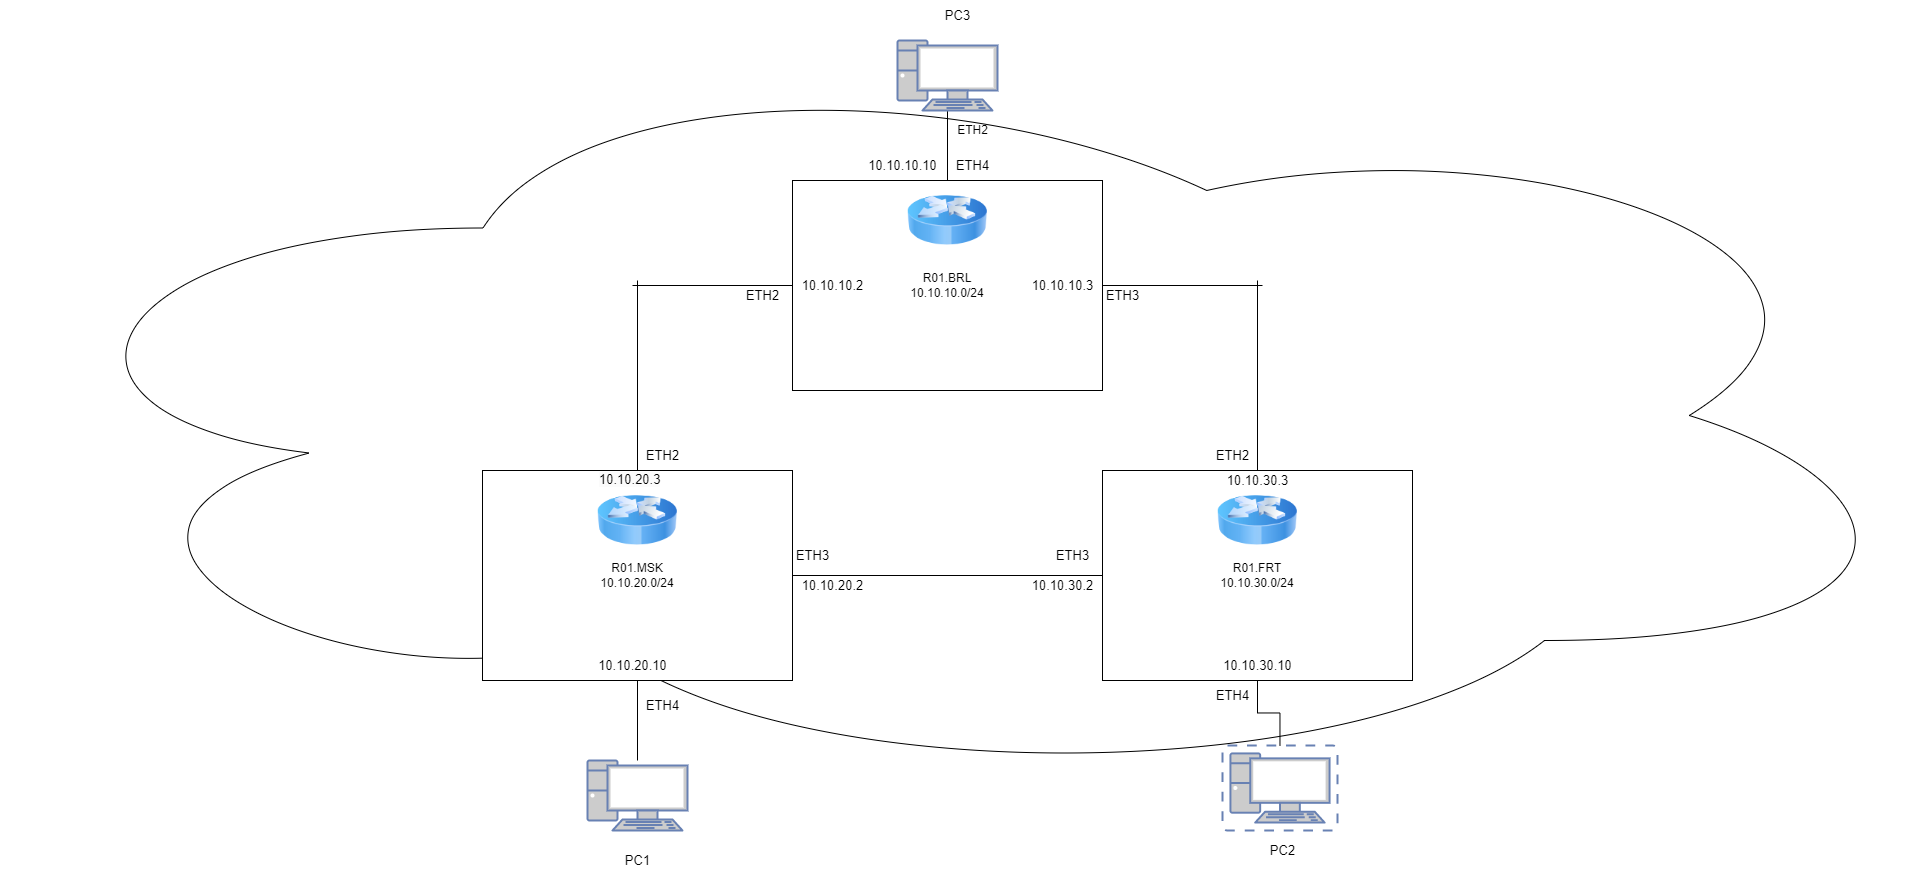

The diagram above was exported from draw.io. Its source (the exported page's mxGraphModel, read from the mxfile embedded in the PNG):
<mxGraphModel dx="1761" dy="2518" grid="1" gridSize="10" guides="1" tooltips="1" connect="1" arrows="1" fold="1" page="1" pageScale="1" pageWidth="827" pageHeight="1169" math="0" shadow="0">
  <root>
    <mxCell id="0" />
    <mxCell id="1" parent="0" />
    <mxCell id="qjN798vknHX8z6LwkVbb-22" value="" style="ellipse;shape=cloud;whiteSpace=wrap;html=1;fontSize=13;" vertex="1" parent="1">
      <mxGeometry x="-552" width="1930" height="750" as="geometry" />
    </mxCell>
    <mxCell id="qjN798vknHX8z6LwkVbb-4" style="edgeStyle=orthogonalEdgeStyle;rounded=0;orthogonalLoop=1;jettySize=auto;html=1;endSize=7;endArrow=none;endFill=0;" edge="1" parent="1" source="qjN798vknHX8z6LwkVbb-1">
      <mxGeometry relative="1" as="geometry">
        <mxPoint x="395" y="70" as="targetPoint" />
      </mxGeometry>
    </mxCell>
    <mxCell id="qjN798vknHX8z6LwkVbb-7" style="edgeStyle=orthogonalEdgeStyle;rounded=0;orthogonalLoop=1;jettySize=auto;html=1;endArrow=none;endFill=0;" edge="1" parent="1" source="qjN798vknHX8z6LwkVbb-1">
      <mxGeometry relative="1" as="geometry">
        <mxPoint x="80" y="245" as="targetPoint" />
      </mxGeometry>
    </mxCell>
    <mxCell id="qjN798vknHX8z6LwkVbb-10" style="edgeStyle=orthogonalEdgeStyle;rounded=0;orthogonalLoop=1;jettySize=auto;html=1;endArrow=none;endFill=0;" edge="1" parent="1" source="qjN798vknHX8z6LwkVbb-1">
      <mxGeometry relative="1" as="geometry">
        <mxPoint x="710" y="245" as="targetPoint" />
      </mxGeometry>
    </mxCell>
    <mxCell id="qjN798vknHX8z6LwkVbb-1" value="R01.BRL&lt;br&gt;10.10.10.0/24" style="rounded=0;whiteSpace=wrap;html=1;" vertex="1" parent="1">
      <mxGeometry x="240" y="140" width="310" height="210" as="geometry" />
    </mxCell>
    <mxCell id="qjN798vknHX8z6LwkVbb-6" style="edgeStyle=orthogonalEdgeStyle;rounded=0;orthogonalLoop=1;jettySize=auto;html=1;endArrow=none;endFill=0;" edge="1" parent="1" source="qjN798vknHX8z6LwkVbb-2">
      <mxGeometry relative="1" as="geometry">
        <mxPoint x="85" y="240" as="targetPoint" />
      </mxGeometry>
    </mxCell>
    <mxCell id="qjN798vknHX8z6LwkVbb-11" style="edgeStyle=orthogonalEdgeStyle;rounded=0;orthogonalLoop=1;jettySize=auto;html=1;entryX=0;entryY=0.5;entryDx=0;entryDy=0;endArrow=none;endFill=0;" edge="1" parent="1" source="qjN798vknHX8z6LwkVbb-2" target="qjN798vknHX8z6LwkVbb-3">
      <mxGeometry relative="1" as="geometry" />
    </mxCell>
    <mxCell id="qjN798vknHX8z6LwkVbb-23" style="edgeStyle=orthogonalEdgeStyle;rounded=0;orthogonalLoop=1;jettySize=auto;html=1;fontSize=13;endArrow=none;endFill=0;" edge="1" parent="1" source="qjN798vknHX8z6LwkVbb-2" target="qjN798vknHX8z6LwkVbb-13">
      <mxGeometry relative="1" as="geometry" />
    </mxCell>
    <mxCell id="qjN798vknHX8z6LwkVbb-2" value="R01.MSK&lt;br&gt;10.10.20.0/24" style="rounded=0;whiteSpace=wrap;html=1;" vertex="1" parent="1">
      <mxGeometry x="-70" y="430" width="310" height="210" as="geometry" />
    </mxCell>
    <mxCell id="qjN798vknHX8z6LwkVbb-9" style="edgeStyle=orthogonalEdgeStyle;rounded=0;orthogonalLoop=1;jettySize=auto;html=1;endArrow=none;endFill=0;" edge="1" parent="1" source="qjN798vknHX8z6LwkVbb-3">
      <mxGeometry relative="1" as="geometry">
        <mxPoint x="705" y="240" as="targetPoint" />
      </mxGeometry>
    </mxCell>
    <mxCell id="qjN798vknHX8z6LwkVbb-3" value="R01.FRT&lt;br&gt;10.10.30.0/24" style="rounded=0;whiteSpace=wrap;html=1;" vertex="1" parent="1">
      <mxGeometry x="550" y="430" width="310" height="210" as="geometry" />
    </mxCell>
    <mxCell id="qjN798vknHX8z6LwkVbb-5" value="ETH2" style="text;html=1;align=center;verticalAlign=middle;resizable=0;points=[];autosize=1;strokeColor=none;fillColor=none;" vertex="1" parent="1">
      <mxGeometry x="395" y="75" width="50" height="30" as="geometry" />
    </mxCell>
    <mxCell id="qjN798vknHX8z6LwkVbb-13" value="" style="fontColor=#0066CC;verticalAlign=top;verticalLabelPosition=bottom;labelPosition=center;align=center;html=1;outlineConnect=0;fillColor=#CCCCCC;strokeColor=#6881B3;gradientColor=none;gradientDirection=north;strokeWidth=2;shape=mxgraph.networks.pc;" vertex="1" parent="1">
      <mxGeometry x="35" y="720" width="100" height="70" as="geometry" />
    </mxCell>
    <mxCell id="qjN798vknHX8z6LwkVbb-14" value="" style="fontColor=#0066CC;verticalAlign=top;verticalLabelPosition=bottom;labelPosition=center;align=center;html=1;outlineConnect=0;fillColor=#CCCCCC;strokeColor=#6881B3;gradientColor=none;gradientDirection=north;strokeWidth=2;shape=mxgraph.networks.pc;" vertex="1" parent="1">
      <mxGeometry x="345" width="100" height="70" as="geometry" />
    </mxCell>
    <mxCell id="qjN798vknHX8z6LwkVbb-38" style="edgeStyle=orthogonalEdgeStyle;rounded=0;orthogonalLoop=1;jettySize=auto;html=1;fontSize=13;endArrow=none;endFill=0;endSize=7;" edge="1" parent="1" source="qjN798vknHX8z6LwkVbb-15" target="qjN798vknHX8z6LwkVbb-3">
      <mxGeometry relative="1" as="geometry" />
    </mxCell>
    <mxCell id="qjN798vknHX8z6LwkVbb-15" value="" style="fontColor=#0066CC;verticalAlign=top;verticalLabelPosition=bottom;labelPosition=center;align=center;html=1;outlineConnect=0;fillColor=#CCCCCC;strokeColor=#6881B3;gradientColor=none;gradientDirection=north;strokeWidth=2;shape=mxgraph.networks.virtual_pc;" vertex="1" parent="1">
      <mxGeometry x="670" y="705" width="115" height="85" as="geometry" />
    </mxCell>
    <mxCell id="qjN798vknHX8z6LwkVbb-16" value="PC1" style="text;html=1;align=center;verticalAlign=middle;resizable=0;points=[];autosize=1;strokeColor=none;fillColor=none;fontSize=13;" vertex="1" parent="1">
      <mxGeometry x="60" y="805" width="50" height="30" as="geometry" />
    </mxCell>
    <mxCell id="qjN798vknHX8z6LwkVbb-17" value="PC2" style="text;html=1;align=center;verticalAlign=middle;resizable=0;points=[];autosize=1;strokeColor=none;fillColor=none;fontSize=13;" vertex="1" parent="1">
      <mxGeometry x="705" y="795" width="50" height="30" as="geometry" />
    </mxCell>
    <mxCell id="qjN798vknHX8z6LwkVbb-18" value="PC3" style="text;html=1;align=center;verticalAlign=middle;resizable=0;points=[];autosize=1;strokeColor=none;fillColor=none;fontSize=13;" vertex="1" parent="1">
      <mxGeometry x="380" y="-40" width="50" height="30" as="geometry" />
    </mxCell>
    <mxCell id="qjN798vknHX8z6LwkVbb-19" value="" style="image;html=1;image=img/lib/clip_art/networking/Router_Icon_128x128.png;fontSize=13;" vertex="1" parent="1">
      <mxGeometry x="45" y="440" width="80" height="80" as="geometry" />
    </mxCell>
    <mxCell id="qjN798vknHX8z6LwkVbb-20" value="" style="image;html=1;image=img/lib/clip_art/networking/Router_Icon_128x128.png;fontSize=13;" vertex="1" parent="1">
      <mxGeometry x="665" y="440" width="80" height="80" as="geometry" />
    </mxCell>
    <mxCell id="qjN798vknHX8z6LwkVbb-21" value="" style="image;html=1;image=img/lib/clip_art/networking/Router_Icon_128x128.png;fontSize=13;" vertex="1" parent="1">
      <mxGeometry x="355" y="140" width="80" height="80" as="geometry" />
    </mxCell>
    <mxCell id="qjN798vknHX8z6LwkVbb-25" value="ETH4" style="text;html=1;align=center;verticalAlign=middle;resizable=0;points=[];autosize=1;strokeColor=none;fillColor=none;fontSize=13;" vertex="1" parent="1">
      <mxGeometry x="390" y="110" width="60" height="30" as="geometry" />
    </mxCell>
    <mxCell id="qjN798vknHX8z6LwkVbb-26" value="ETH2" style="text;html=1;align=center;verticalAlign=middle;resizable=0;points=[];autosize=1;strokeColor=none;fillColor=none;fontSize=13;" vertex="1" parent="1">
      <mxGeometry x="180" y="240" width="60" height="30" as="geometry" />
    </mxCell>
    <mxCell id="qjN798vknHX8z6LwkVbb-27" value="ETH3" style="text;html=1;align=center;verticalAlign=middle;resizable=0;points=[];autosize=1;strokeColor=none;fillColor=none;fontSize=13;" vertex="1" parent="1">
      <mxGeometry x="540" y="240" width="60" height="30" as="geometry" />
    </mxCell>
    <mxCell id="qjN798vknHX8z6LwkVbb-28" value="ETH2" style="text;html=1;align=center;verticalAlign=middle;resizable=0;points=[];autosize=1;strokeColor=none;fillColor=none;fontSize=13;" vertex="1" parent="1">
      <mxGeometry x="80" y="400" width="60" height="30" as="geometry" />
    </mxCell>
    <mxCell id="qjN798vknHX8z6LwkVbb-29" value="ETH3" style="text;html=1;align=center;verticalAlign=middle;resizable=0;points=[];autosize=1;strokeColor=none;fillColor=none;fontSize=13;" vertex="1" parent="1">
      <mxGeometry x="230" y="500" width="60" height="30" as="geometry" />
    </mxCell>
    <mxCell id="qjN798vknHX8z6LwkVbb-31" value="ETH4" style="text;html=1;align=center;verticalAlign=middle;resizable=0;points=[];autosize=1;strokeColor=none;fillColor=none;fontSize=13;" vertex="1" parent="1">
      <mxGeometry x="80" y="650" width="60" height="30" as="geometry" />
    </mxCell>
    <mxCell id="qjN798vknHX8z6LwkVbb-32" value="ETH2" style="text;html=1;align=center;verticalAlign=middle;resizable=0;points=[];autosize=1;strokeColor=none;fillColor=none;fontSize=13;" vertex="1" parent="1">
      <mxGeometry x="650" y="400" width="60" height="30" as="geometry" />
    </mxCell>
    <mxCell id="qjN798vknHX8z6LwkVbb-34" value="ETH3" style="text;html=1;align=center;verticalAlign=middle;resizable=0;points=[];autosize=1;strokeColor=none;fillColor=none;fontSize=13;" vertex="1" parent="1">
      <mxGeometry x="490" y="500" width="60" height="30" as="geometry" />
    </mxCell>
    <mxCell id="qjN798vknHX8z6LwkVbb-39" value="ETH4" style="text;html=1;align=center;verticalAlign=middle;resizable=0;points=[];autosize=1;strokeColor=none;fillColor=none;fontSize=13;" vertex="1" parent="1">
      <mxGeometry x="650" y="640" width="60" height="30" as="geometry" />
    </mxCell>
    <mxCell id="qjN798vknHX8z6LwkVbb-40" value="10.10.20.10" style="text;html=1;align=center;verticalAlign=middle;resizable=0;points=[];autosize=1;strokeColor=none;fillColor=none;fontSize=13;" vertex="1" parent="1">
      <mxGeometry x="35" y="610" width="90" height="30" as="geometry" />
    </mxCell>
    <mxCell id="qjN798vknHX8z6LwkVbb-42" value="10.10.20.2" style="text;html=1;align=center;verticalAlign=middle;resizable=0;points=[];autosize=1;strokeColor=none;fillColor=none;fontSize=13;" vertex="1" parent="1">
      <mxGeometry x="240" y="530" width="80" height="30" as="geometry" />
    </mxCell>
    <mxCell id="qjN798vknHX8z6LwkVbb-43" value="10.10.30.2" style="text;html=1;align=center;verticalAlign=middle;resizable=0;points=[];autosize=1;strokeColor=none;fillColor=none;fontSize=13;" vertex="1" parent="1">
      <mxGeometry x="470" y="530" width="80" height="30" as="geometry" />
    </mxCell>
    <mxCell id="qjN798vknHX8z6LwkVbb-44" value="10.10.30.10" style="text;html=1;align=center;verticalAlign=middle;resizable=0;points=[];autosize=1;strokeColor=none;fillColor=none;fontSize=13;" vertex="1" parent="1">
      <mxGeometry x="660" y="610" width="90" height="30" as="geometry" />
    </mxCell>
    <mxCell id="qjN798vknHX8z6LwkVbb-45" value="10.10.30.3" style="text;html=1;align=center;verticalAlign=middle;resizable=0;points=[];autosize=1;strokeColor=none;fillColor=none;fontSize=13;" vertex="1" parent="1">
      <mxGeometry x="665" y="425" width="80" height="30" as="geometry" />
    </mxCell>
    <mxCell id="qjN798vknHX8z6LwkVbb-46" value="&lt;span style=&quot;color: rgb(0, 0, 0); font-family: Helvetica; font-size: 13px; font-style: normal; font-variant-ligatures: normal; font-variant-caps: normal; font-weight: 400; letter-spacing: normal; orphans: 2; text-align: center; text-indent: 0px; text-transform: none; widows: 2; word-spacing: 0px; -webkit-text-stroke-width: 0px; background-color: rgb(251, 251, 251); text-decoration-thickness: initial; text-decoration-style: initial; text-decoration-color: initial; float: none; display: inline !important;&quot;&gt;10.10.20.3&lt;/span&gt;" style="text;whiteSpace=wrap;html=1;fontSize=13;" vertex="1" parent="1">
      <mxGeometry x="45" y="425" width="100" height="40" as="geometry" />
    </mxCell>
    <mxCell id="qjN798vknHX8z6LwkVbb-47" value="10.10.10.10" style="text;html=1;align=center;verticalAlign=middle;resizable=0;points=[];autosize=1;strokeColor=none;fillColor=none;fontSize=13;" vertex="1" parent="1">
      <mxGeometry x="305" y="110" width="90" height="30" as="geometry" />
    </mxCell>
    <mxCell id="qjN798vknHX8z6LwkVbb-48" value="10.10.10.2" style="text;html=1;align=center;verticalAlign=middle;resizable=0;points=[];autosize=1;strokeColor=none;fillColor=none;fontSize=13;" vertex="1" parent="1">
      <mxGeometry x="240" y="230" width="80" height="30" as="geometry" />
    </mxCell>
    <mxCell id="qjN798vknHX8z6LwkVbb-49" value="10.10.10.3" style="text;html=1;align=center;verticalAlign=middle;resizable=0;points=[];autosize=1;strokeColor=none;fillColor=none;fontSize=13;" vertex="1" parent="1">
      <mxGeometry x="470" y="230" width="80" height="30" as="geometry" />
    </mxCell>
  </root>
</mxGraphModel>